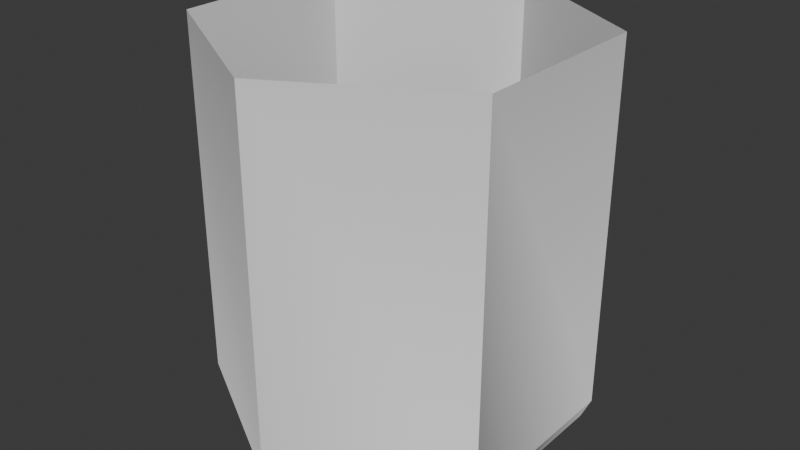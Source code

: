 # Source: HexTile.blend  (saved by Blender 4.5.90; exported with 4.5.12 LTS)
import bpy
from mathutils import Matrix  # noqa: F401  (used for matrix-valued properties, if any)

bpy.ops.wm.read_factory_settings(use_empty=True)
scene = bpy.context.scene
scene.name = 'Scene'

# ---- collections
col_collection = bpy.data.collections.new('Collection'); scene.collection.children.link(col_collection)

# ---- materials (node trees are filled in below, after node groups)
mat_green = bpy.data.materials.new('Green')
mat_green.roughness = 1.0

# ---- material node trees
mat_green.use_nodes = True; mat_green.node_tree.nodes.clear()
_N = mat_green.node_tree.nodes; _L = mat_green.node_tree.links
n0 = _N.new('ShaderNodeBsdfPrincipled'); n0.name = 'Principled BSDF'; n0.location = (0, 300)
n0.inputs[2].default_value = 1.0
n0.inputs[13].default_value = 0.0
n1 = _N.new('ShaderNodeOutputMaterial'); n1.name = 'Material Output'; n1.location = (280, 300)
_L.new(n0.outputs[0], n1.inputs[0])
n1.is_active_output = True

# ---- world
world_world = bpy.data.worlds.new('World'); scene.world = world_world
world_world.use_nodes = True; world_world.node_tree.nodes.clear()
_N = world_world.node_tree.nodes; _L = world_world.node_tree.links
n0 = _N.new('ShaderNodeOutputWorld'); n0.name = 'World Output'; n0.location = (200, 100)
n1 = _N.new('ShaderNodeBackground'); n1.name = 'Background'; n1.location = (-200, 100)
n1.inputs[0].default_value = (0.05088, 0.05088, 0.05088, 1.0)
_L.new(n1.outputs[0], n0.inputs[0])
n0.is_active_output = True
world_world.color = (0.05088, 0.05088, 0.05088)
world_world.sun_shadow_jitter_overblur = 0.0

# ---- meshes
me_hex_forest_cylinder_506 = bpy.data.meshes.new('hex_forest_Cylinder.506')
me_hex_forest_cylinder_506.from_pydata([(-8.83e-08, 0.485, 1.01), (-0.42, 0.2425, 1.01), (-0.42, -0.2425, 1.01), (-8.83e-08, -0.485, 1.01), (0.42, -0.2425, 1.01), (0.42, 0.2425, 1.01), (-5.245e-09, 0.485, 0.06), (-8.742e-10, 0.4607, 0.01), (-0.399, 0.2304, 0.01), (-0.42, 0.2425, 0.06), (-0.399, -0.2304, 0.01), (-0.42, -0.2425, 0.06), (-8.742e-10, -0.4607, 0.01), (-5.245e-09, -0.485, 0.06), (0.399, -0.2304, 0.01), (0.42, -0.2425, 0.06), (0.399, 0.2304, 0.01), (0.42, 0.2425, 0.06)], [], [(11, 2, 1, 9), (6, 0, 5, 17), (8, 7, 16, 14, 12, 10), (17, 5, 4, 15), (13, 3, 2, 11), (15, 4, 3, 13), (6, 7, 8, 9), (9, 8, 10, 11), (11, 10, 12, 13), (13, 12, 14, 15), (15, 14, 16, 17), (17, 16, 7, 6), (9, 1, 0, 6)])
me_hex_forest_cylinder_506.polygons.foreach_set('use_smooth', [True] * 13)
_k = set([(0, 6), (1, 9), (2, 11), (3, 13), (4, 15), (5, 17), (6, 7), (6, 9), (6, 17), (7, 8), (7, 16), (8, 9), (8, 10), (9, 11), (10, 11), (10, 12), (11, 13), (12, 13), (12, 14), (13, 15), (14, 15), (14, 16), (15, 17), (16, 17)])
me_hex_forest_cylinder_506.attributes.new('sharp_edge', 'BOOLEAN', 'EDGE').data.foreach_set('value', [ (min(e.vertices), max(e.vertices)) in _k for e in me_hex_forest_cylinder_506.edges])
_uv = me_hex_forest_cylinder_506.uv_layers.new(name='UVMap')
_uv.uv.foreach_set('vector', [0.6718, 0.5536, 0.6462, 0.5533, 0.6436, 0.569, 0.6693, 0.5693, 0.669, 0.6006, 0.6433, 0.6003, 0.6455, 0.616, 0.6712, 0.6163, 0.4539, 0.06087, 0.4797, 0.04599, 0.4797, 0.01623, 0.4539, 0.001356, 0.4282, 0.01623, 0.4282, 0.04599, 0.878, 0.2071, 0.8523, 0.2071, 0.8523, 0.2384, 0.878, 0.2384, 0.342, 0.6061, 0.3164, 0.6061, 0.3164, 0.6374, 0.342, 0.6374, 0.3444, 0.5904, 0.3187, 0.5904, 0.3164, 0.6061, 0.342, 0.6061, 0.669, 0.6006, 0.4797, 0.04599, 0.4539, 0.06087, 0.6693, 0.5693, 0.3444, 0.653, 0.4539, 0.06087, 0.4282, 0.04599, 0.342, 0.6374, 0.342, 0.6374, 0.4282, 0.04599, 0.4282, 0.01623, 0.342, 0.6061, 0.342, 0.6061, 0.4282, 0.01623, 0.4539, 0.001356, 0.3444, 0.5904, 0.878, 0.2384, 0.4539, 0.001356, 0.4797, 0.01623, 0.878, 0.2071, 0.6712, 0.6163, 0.4797, 0.01623, 0.4797, 0.04599, 0.669, 0.6006, 0.6693, 0.5693, 0.6436, 0.569, 0.6433, 0.6003, 0.669, 0.6006])
me_hex_forest_cylinder_506.materials.append(mat_green)
me_hex_forest_cylinder_506.update()
me_hex_forest_cylinder_506.normals_split_custom_set([tuple(v) for v in zip(*[iter([-0.9051, -1.334e-08, 0.4253, -1.0, 0.0, -9.411e-08, -1.0, 0.0, -9.411e-08, -0.9051, -0.4253, -9.824e-08, 0.4525, 0.7838, 0.4253, 0.5, 0.866, 4.997e-08, 0.5, 0.866, 4.997e-08, 0.08424, 0.9964, 2.236e-08, 0.2603, 0.0418, -0.9646, 0.1664, -0.2045, -0.9646, -0.09397, -0.2464, -0.9646, -0.2603, -0.0418, -0.9646, -0.1664, 0.2046, -0.9646, 0.09397, 0.2464, -0.9646, 0.9051, 4.52e-08, 0.4253, 1.0, 6.469e-08, 9.411e-08, 1.0, 6.469e-08, 9.411e-08, 0.9051, 0.4253, 9.824e-08, -0.4525, -0.7838, 0.4253, -0.5, -0.866, -1.147e-07, -0.5, -0.866, -1.147e-07, -0.08424, -0.9964, -7.437e-08, 0.4525, -0.7838, 0.4253, 0.5, -0.866, -9.606e-09, 0.5, -0.866, -9.606e-09, 0.8208, -0.5712, 2.724e-08, -0.4172, 0.5371, -0.7331, -0.6776, 0.6718, -0.2991, -0.4747, 0.8703, -0.1314, -0.04898, 0.9353, -0.3505, -0.6738, -0.09278, -0.7331, -0.9206, -0.251, -0.299, -0.991, 0.02407, -0.1314, -0.8345, 0.4253, -0.3505, -0.2565, -0.6299, -0.7331, -0.2429, -0.9228, -0.2991, -0.5164, -0.8462, -0.1314, -0.7855, -0.51, -0.3505, 0.4172, -0.5371, -0.7331, 0.6776, -0.6718, -0.2991, 0.4747, -0.8703, -0.1314, 0.04898, -0.9353, -0.3505, 0.6738, 0.09278, -0.7331, 0.9206, 0.251, -0.299, 0.991, -0.02406, -0.1314, 0.8345, -0.4253, -0.3505, 0.2565, 0.6299, -0.7331, 0.2429, 0.9228, -0.2991, 0.5164, 0.8462, -0.1315, 0.7855, 0.51, -0.3505, -0.4525, 0.7838, 0.4253, -0.5, 0.866, -5.508e-08, -0.5, 0.866, -5.508e-08, -0.8208, 0.5712, -9.231e-08])] * 3)])

# ---- objects
ob_hex_forest_cylinder_506 = bpy.data.objects.new('hex_forest_Cylinder.506', me_hex_forest_cylinder_506)

# ---- transforms, parenting, visibility, modifiers, constraints
ob_hex_forest_cylinder_506.location = (0.0, 0.0, 0.0)

# ---- collection membership
col_collection.objects.link(ob_hex_forest_cylinder_506)

# ---- scene / render settings (as saved in the file)
scene.frame_start = 1; scene.frame_end = 250; scene.frame_set(1)
scene.render.engine = 'BLENDER_EEVEE_NEXT'
bpy.context.view_layer.update()

# ---- added for rendering (the .blend has no active camera and no usable light): camera, sun
cam_auto = bpy.data.cameras.new('AutoCamera')
cam_auto.lens = 50.0
cam_auto.sensor_width = 36.0
cam_auto.clip_end = 1000.0
ob_auto_camera = bpy.data.objects.new('AutoCamera', cam_auto)
scene.collection.objects.link(ob_auto_camera)
ob_auto_camera.location = (1.50513, -1.80616, 1.71411)
ob_auto_camera.rotation_euler = (1.09748, -7.21219e-08, 0.694738)
scene.camera = ob_auto_camera
light_auto_sun = bpy.data.lights.new('AutoSun', 'SUN')
light_auto_sun.energy = 3.0
light_auto_sun.angle = 0.0523599
ob_auto_sun = bpy.data.objects.new('AutoSun', light_auto_sun)
scene.collection.objects.link(ob_auto_sun)
ob_auto_sun.rotation_euler = (0.872665, 0.174533, 0.523599)
bpy.context.view_layer.update()
